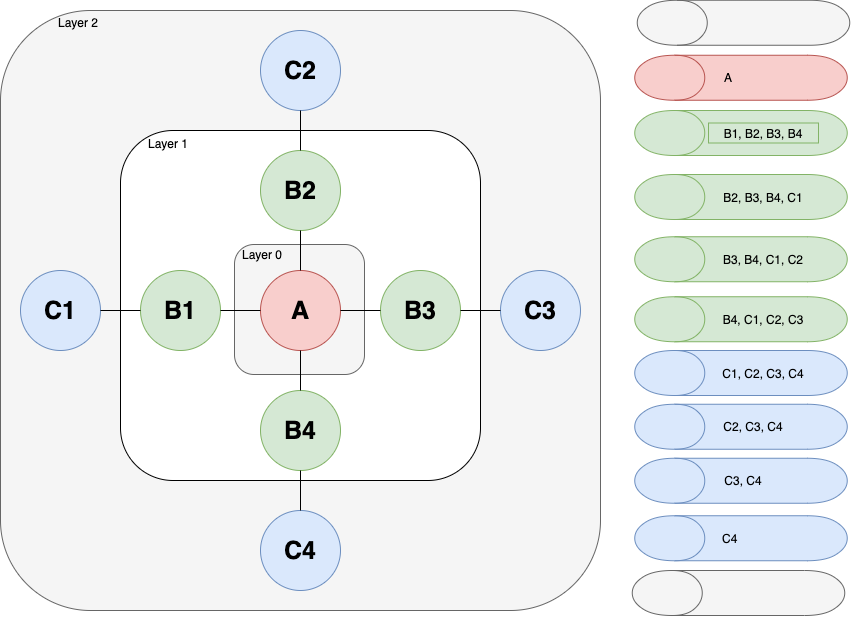

The diagram above was exported from draw.io. Its source (the exported page's mxGraphModel, read from the mxfile embedded in the PNG):
<mxGraphModel dx="1106" dy="775" grid="1" gridSize="10" guides="1" tooltips="1" connect="1" arrows="1" fold="1" page="1" pageScale="1" pageWidth="850" pageHeight="1100" math="0" shadow="0">
  <root>
    <mxCell id="0" />
    <mxCell id="1" parent="0" />
    <mxCell id="yKHj-jKhzjqS-MBPDW8J-36" value="" style="shape=cylinder;whiteSpace=wrap;html=1;boundedLbl=1;backgroundOutline=1;rotation=-90;fillColor=#dae8fc;strokeColor=#6c8ebf;" parent="1" vertex="1">
      <mxGeometry x="778" y="276.25" width="45" height="212.5" as="geometry" />
    </mxCell>
    <mxCell id="yKHj-jKhzjqS-MBPDW8J-21" value="" style="rounded=1;whiteSpace=wrap;html=1;fillColor=#f5f5f5;strokeColor=#666666;fontColor=#333333;" parent="1" vertex="1">
      <mxGeometry x="60" y="20" width="600" height="600" as="geometry" />
    </mxCell>
    <mxCell id="yKHj-jKhzjqS-MBPDW8J-19" value="" style="rounded=1;whiteSpace=wrap;html=1;" parent="1" vertex="1">
      <mxGeometry x="180" y="140" width="360" height="350" as="geometry" />
    </mxCell>
    <mxCell id="yKHj-jKhzjqS-MBPDW8J-10" value="" style="rounded=1;whiteSpace=wrap;html=1;fillColor=#f5f5f5;strokeColor=#666666;fontColor=#333333;" parent="1" vertex="1">
      <mxGeometry x="294" y="254" width="130" height="130" as="geometry" />
    </mxCell>
    <mxCell id="yKHj-jKhzjqS-MBPDW8J-1" value="&lt;span style=&quot;font-size: 25px&quot;&gt;&lt;b&gt;B1&lt;/b&gt;&lt;/span&gt;" style="ellipse;whiteSpace=wrap;html=1;aspect=fixed;fillColor=#d5e8d4;strokeColor=#82b366;" parent="1" vertex="1">
      <mxGeometry x="200" y="280" width="80" height="80" as="geometry" />
    </mxCell>
    <mxCell id="yKHj-jKhzjqS-MBPDW8J-2" value="&lt;b style=&quot;font-size: 25px&quot;&gt;B2&lt;/b&gt;" style="ellipse;whiteSpace=wrap;html=1;aspect=fixed;fillColor=#d5e8d4;strokeColor=#82b366;" parent="1" vertex="1">
      <mxGeometry x="320" y="160" width="80" height="80" as="geometry" />
    </mxCell>
    <mxCell id="yKHj-jKhzjqS-MBPDW8J-3" value="&lt;b style=&quot;font-size: 25px&quot;&gt;B4&lt;/b&gt;" style="ellipse;whiteSpace=wrap;html=1;aspect=fixed;fillColor=#d5e8d4;strokeColor=#82b366;" parent="1" vertex="1">
      <mxGeometry x="320" y="400" width="80" height="80" as="geometry" />
    </mxCell>
    <mxCell id="yKHj-jKhzjqS-MBPDW8J-4" value="&lt;b style=&quot;font-size: 25px&quot;&gt;C3&lt;/b&gt;" style="ellipse;whiteSpace=wrap;html=1;aspect=fixed;fillColor=#dae8fc;strokeColor=#6c8ebf;" parent="1" vertex="1">
      <mxGeometry x="560" y="280" width="80" height="80" as="geometry" />
    </mxCell>
    <mxCell id="yKHj-jKhzjqS-MBPDW8J-5" value="&lt;b style=&quot;font-size: 25px&quot;&gt;B3&lt;/b&gt;" style="ellipse;whiteSpace=wrap;html=1;aspect=fixed;fillColor=#d5e8d4;strokeColor=#82b366;" parent="1" vertex="1">
      <mxGeometry x="440" y="280" width="80" height="80" as="geometry" />
    </mxCell>
    <mxCell id="yKHj-jKhzjqS-MBPDW8J-6" value="&lt;b style=&quot;font-size: 25px&quot;&gt;C4&lt;/b&gt;" style="ellipse;whiteSpace=wrap;html=1;aspect=fixed;fillColor=#dae8fc;strokeColor=#6c8ebf;" parent="1" vertex="1">
      <mxGeometry x="320" y="520" width="80" height="80" as="geometry" />
    </mxCell>
    <mxCell id="yKHj-jKhzjqS-MBPDW8J-7" value="&lt;font style=&quot;font-size: 25px&quot;&gt;&lt;b&gt;A&lt;/b&gt;&lt;/font&gt;" style="ellipse;whiteSpace=wrap;html=1;aspect=fixed;fillColor=#f8cecc;strokeColor=#b85450;" parent="1" vertex="1">
      <mxGeometry x="320" y="280" width="80" height="80" as="geometry" />
    </mxCell>
    <mxCell id="yKHj-jKhzjqS-MBPDW8J-8" value="&lt;b style=&quot;font-size: 25px&quot;&gt;C1&lt;/b&gt;" style="ellipse;whiteSpace=wrap;html=1;aspect=fixed;fillColor=#dae8fc;strokeColor=#6c8ebf;" parent="1" vertex="1">
      <mxGeometry x="80" y="280" width="80" height="80" as="geometry" />
    </mxCell>
    <mxCell id="yKHj-jKhzjqS-MBPDW8J-9" value="&lt;font style=&quot;font-size: 25px&quot;&gt;&lt;b&gt;C2&lt;/b&gt;&lt;/font&gt;" style="ellipse;whiteSpace=wrap;html=1;aspect=fixed;fillColor=#dae8fc;strokeColor=#6c8ebf;" parent="1" vertex="1">
      <mxGeometry x="320" y="40" width="80" height="80" as="geometry" />
    </mxCell>
    <mxCell id="yKHj-jKhzjqS-MBPDW8J-11" value="" style="endArrow=none;html=1;entryX=0;entryY=0.5;entryDx=0;entryDy=0;exitX=1;exitY=0.5;exitDx=0;exitDy=0;" parent="1" source="yKHj-jKhzjqS-MBPDW8J-7" target="yKHj-jKhzjqS-MBPDW8J-5" edge="1">
      <mxGeometry width="50" height="50" relative="1" as="geometry">
        <mxPoint x="80" y="670" as="sourcePoint" />
        <mxPoint x="130" y="620" as="targetPoint" />
      </mxGeometry>
    </mxCell>
    <mxCell id="yKHj-jKhzjqS-MBPDW8J-12" value="" style="endArrow=none;html=1;entryX=0.5;entryY=1;entryDx=0;entryDy=0;" parent="1" source="yKHj-jKhzjqS-MBPDW8J-3" target="yKHj-jKhzjqS-MBPDW8J-7" edge="1">
      <mxGeometry width="50" height="50" relative="1" as="geometry">
        <mxPoint x="80" y="670" as="sourcePoint" />
        <mxPoint x="130" y="620" as="targetPoint" />
      </mxGeometry>
    </mxCell>
    <mxCell id="yKHj-jKhzjqS-MBPDW8J-13" value="" style="endArrow=none;html=1;entryX=0.5;entryY=1;entryDx=0;entryDy=0;" parent="1" source="yKHj-jKhzjqS-MBPDW8J-7" target="yKHj-jKhzjqS-MBPDW8J-2" edge="1">
      <mxGeometry width="50" height="50" relative="1" as="geometry">
        <mxPoint x="80" y="670" as="sourcePoint" />
        <mxPoint x="130" y="620" as="targetPoint" />
      </mxGeometry>
    </mxCell>
    <mxCell id="yKHj-jKhzjqS-MBPDW8J-14" value="" style="endArrow=none;html=1;entryX=1;entryY=0.5;entryDx=0;entryDy=0;" parent="1" source="yKHj-jKhzjqS-MBPDW8J-7" target="yKHj-jKhzjqS-MBPDW8J-1" edge="1">
      <mxGeometry width="50" height="50" relative="1" as="geometry">
        <mxPoint x="80" y="670" as="sourcePoint" />
        <mxPoint x="130" y="620" as="targetPoint" />
      </mxGeometry>
    </mxCell>
    <mxCell id="yKHj-jKhzjqS-MBPDW8J-15" value="" style="endArrow=none;html=1;entryX=0;entryY=0.5;entryDx=0;entryDy=0;exitX=1;exitY=0.5;exitDx=0;exitDy=0;" parent="1" source="yKHj-jKhzjqS-MBPDW8J-5" target="yKHj-jKhzjqS-MBPDW8J-4" edge="1">
      <mxGeometry width="50" height="50" relative="1" as="geometry">
        <mxPoint x="80" y="670" as="sourcePoint" />
        <mxPoint x="130" y="620" as="targetPoint" />
      </mxGeometry>
    </mxCell>
    <mxCell id="yKHj-jKhzjqS-MBPDW8J-16" value="" style="endArrow=none;html=1;entryX=0.5;entryY=1;entryDx=0;entryDy=0;exitX=0.5;exitY=0;exitDx=0;exitDy=0;" parent="1" source="yKHj-jKhzjqS-MBPDW8J-6" target="yKHj-jKhzjqS-MBPDW8J-3" edge="1">
      <mxGeometry width="50" height="50" relative="1" as="geometry">
        <mxPoint x="80" y="670" as="sourcePoint" />
        <mxPoint x="130" y="620" as="targetPoint" />
      </mxGeometry>
    </mxCell>
    <mxCell id="yKHj-jKhzjqS-MBPDW8J-17" value="" style="endArrow=none;html=1;entryX=0.5;entryY=1;entryDx=0;entryDy=0;" parent="1" source="yKHj-jKhzjqS-MBPDW8J-2" target="yKHj-jKhzjqS-MBPDW8J-9" edge="1">
      <mxGeometry width="50" height="50" relative="1" as="geometry">
        <mxPoint x="80" y="670" as="sourcePoint" />
        <mxPoint x="130" y="620" as="targetPoint" />
      </mxGeometry>
    </mxCell>
    <mxCell id="yKHj-jKhzjqS-MBPDW8J-18" value="" style="endArrow=none;html=1;entryX=0;entryY=0.5;entryDx=0;entryDy=0;exitX=1;exitY=0.5;exitDx=0;exitDy=0;" parent="1" source="yKHj-jKhzjqS-MBPDW8J-8" target="yKHj-jKhzjqS-MBPDW8J-1" edge="1">
      <mxGeometry width="50" height="50" relative="1" as="geometry">
        <mxPoint x="80" y="670" as="sourcePoint" />
        <mxPoint x="130" y="620" as="targetPoint" />
      </mxGeometry>
    </mxCell>
    <mxCell id="yKHj-jKhzjqS-MBPDW8J-22" value="" style="shape=cylinder;whiteSpace=wrap;html=1;boundedLbl=1;backgroundOutline=1;rotation=-90;fillColor=#f8cecc;strokeColor=#b85450;" parent="1" vertex="1">
      <mxGeometry x="778" y="-19" width="45" height="212.5" as="geometry" />
    </mxCell>
    <mxCell id="yKHj-jKhzjqS-MBPDW8J-23" value="" style="shape=cylinder;whiteSpace=wrap;html=1;boundedLbl=1;backgroundOutline=1;rotation=-90;fillColor=#d5e8d4;strokeColor=#82b366;" parent="1" vertex="1">
      <mxGeometry x="778" y="36.25" width="45" height="212.5" as="geometry" />
    </mxCell>
    <mxCell id="yKHj-jKhzjqS-MBPDW8J-24" value="" style="shape=cylinder;whiteSpace=wrap;html=1;boundedLbl=1;backgroundOutline=1;rotation=-90;fillColor=#d5e8d4;strokeColor=#82b366;" parent="1" vertex="1">
      <mxGeometry x="778" y="100.25" width="45" height="212.5" as="geometry" />
    </mxCell>
    <mxCell id="yKHj-jKhzjqS-MBPDW8J-25" value="A" style="text;html=1;strokeColor=none;fillColor=none;align=center;verticalAlign=middle;whiteSpace=wrap;rounded=0;" parent="1" vertex="1">
      <mxGeometry x="768" y="77.25" width="40" height="20" as="geometry" />
    </mxCell>
    <mxCell id="yKHj-jKhzjqS-MBPDW8J-26" value="B1, B2, B3, B4" style="text;html=1;strokeColor=#82b366;fillColor=#d5e8d4;align=center;verticalAlign=middle;whiteSpace=wrap;rounded=0;" parent="1" vertex="1">
      <mxGeometry x="768" y="132.5" width="110" height="20" as="geometry" />
    </mxCell>
    <mxCell id="yKHj-jKhzjqS-MBPDW8J-27" value="C1, C2, C3, C4" style="text;html=1;strokeColor=none;fillColor=none;align=center;verticalAlign=middle;whiteSpace=wrap;rounded=0;" parent="1" vertex="1">
      <mxGeometry x="758" y="372.5" width="130" height="20" as="geometry" />
    </mxCell>
    <mxCell id="yKHj-jKhzjqS-MBPDW8J-29" value="B2, B3, B4, C1" style="text;html=1;strokeColor=none;fillColor=none;align=center;verticalAlign=middle;whiteSpace=wrap;rounded=0;" parent="1" vertex="1">
      <mxGeometry x="768" y="196.5" width="110" height="20" as="geometry" />
    </mxCell>
    <mxCell id="yKHj-jKhzjqS-MBPDW8J-30" value="" style="shape=cylinder;whiteSpace=wrap;html=1;boundedLbl=1;backgroundOutline=1;rotation=-90;fillColor=#d5e8d4;strokeColor=#82b366;" parent="1" vertex="1">
      <mxGeometry x="778" y="162.5" width="45" height="212.5" as="geometry" />
    </mxCell>
    <mxCell id="yKHj-jKhzjqS-MBPDW8J-31" value="B3, B4, C1, C2" style="text;html=1;strokeColor=none;fillColor=none;align=center;verticalAlign=middle;whiteSpace=wrap;rounded=0;" parent="1" vertex="1">
      <mxGeometry x="768" y="258.75" width="110" height="20" as="geometry" />
    </mxCell>
    <mxCell id="yKHj-jKhzjqS-MBPDW8J-34" value="" style="shape=cylinder;whiteSpace=wrap;html=1;boundedLbl=1;backgroundOutline=1;rotation=-90;fillColor=#d5e8d4;strokeColor=#82b366;" parent="1" vertex="1">
      <mxGeometry x="778" y="222.5" width="45" height="212.5" as="geometry" />
    </mxCell>
    <mxCell id="yKHj-jKhzjqS-MBPDW8J-35" value="B4, C1, C2, C3" style="text;html=1;strokeColor=none;fillColor=none;align=center;verticalAlign=middle;whiteSpace=wrap;rounded=0;" parent="1" vertex="1">
      <mxGeometry x="768" y="318.75" width="110" height="20" as="geometry" />
    </mxCell>
    <mxCell id="yKHj-jKhzjqS-MBPDW8J-37" value="" style="shape=cylinder;whiteSpace=wrap;html=1;boundedLbl=1;backgroundOutline=1;rotation=-90;fillColor=#dae8fc;strokeColor=#6c8ebf;" parent="1" vertex="1">
      <mxGeometry x="778" y="330" width="45" height="212.5" as="geometry" />
    </mxCell>
    <mxCell id="yKHj-jKhzjqS-MBPDW8J-38" value="C2, C3, C4" style="text;html=1;strokeColor=none;fillColor=none;align=center;verticalAlign=middle;whiteSpace=wrap;rounded=0;" parent="1" vertex="1">
      <mxGeometry x="748" y="426.25" width="130" height="20" as="geometry" />
    </mxCell>
    <mxCell id="yKHj-jKhzjqS-MBPDW8J-39" value="" style="shape=cylinder;whiteSpace=wrap;html=1;boundedLbl=1;backgroundOutline=1;rotation=-90;fillColor=#dae8fc;strokeColor=#6c8ebf;" parent="1" vertex="1">
      <mxGeometry x="778" y="384" width="45" height="212.5" as="geometry" />
    </mxCell>
    <mxCell id="yKHj-jKhzjqS-MBPDW8J-40" value="C3, C4" style="text;html=1;strokeColor=none;fillColor=none;align=center;verticalAlign=middle;whiteSpace=wrap;rounded=0;" parent="1" vertex="1">
      <mxGeometry x="738" y="480.25" width="130" height="20" as="geometry" />
    </mxCell>
    <mxCell id="yKHj-jKhzjqS-MBPDW8J-41" value="" style="shape=cylinder;whiteSpace=wrap;html=1;boundedLbl=1;backgroundOutline=1;rotation=-90;fillColor=#dae8fc;strokeColor=#6c8ebf;" parent="1" vertex="1">
      <mxGeometry x="778" y="441.5" width="45" height="212.5" as="geometry" />
    </mxCell>
    <mxCell id="yKHj-jKhzjqS-MBPDW8J-42" value="&amp;nbsp;C4" style="text;html=1;align=center;verticalAlign=middle;whiteSpace=wrap;rounded=0;" parent="1" vertex="1">
      <mxGeometry x="723" y="537.75" width="130" height="20" as="geometry" />
    </mxCell>
    <mxCell id="yKHj-jKhzjqS-MBPDW8J-43" value="" style="shape=cylinder;whiteSpace=wrap;html=1;boundedLbl=1;backgroundOutline=1;rotation=-90;fillColor=#f5f5f5;strokeColor=#666666;fontColor=#333333;" parent="1" vertex="1">
      <mxGeometry x="775.5" y="496.25" width="45" height="212.5" as="geometry" />
    </mxCell>
    <mxCell id="CbAub_AnO33qY3Mjpyxn-1" value="" style="shape=cylinder;whiteSpace=wrap;html=1;boundedLbl=1;backgroundOutline=1;rotation=-90;fillColor=#f5f5f5;strokeColor=#666666;fontColor=#333333;" vertex="1" parent="1">
      <mxGeometry x="780.5" y="-74" width="45" height="212.5" as="geometry" />
    </mxCell>
    <mxCell id="CbAub_AnO33qY3Mjpyxn-2" value="Layer 0" style="text;html=1;strokeColor=none;fillColor=none;align=center;verticalAlign=middle;whiteSpace=wrap;rounded=0;" vertex="1" parent="1">
      <mxGeometry x="294" y="254" width="56" height="20" as="geometry" />
    </mxCell>
    <mxCell id="CbAub_AnO33qY3Mjpyxn-3" value="Layer 1" style="text;html=1;strokeColor=none;fillColor=none;align=center;verticalAlign=middle;whiteSpace=wrap;rounded=0;" vertex="1" parent="1">
      <mxGeometry x="200" y="142.5" width="56" height="20" as="geometry" />
    </mxCell>
    <mxCell id="CbAub_AnO33qY3Mjpyxn-4" value="Layer 2" style="text;html=1;strokeColor=none;fillColor=none;align=center;verticalAlign=middle;whiteSpace=wrap;rounded=0;" vertex="1" parent="1">
      <mxGeometry x="110" y="22.25" width="56" height="20" as="geometry" />
    </mxCell>
  </root>
</mxGraphModel>